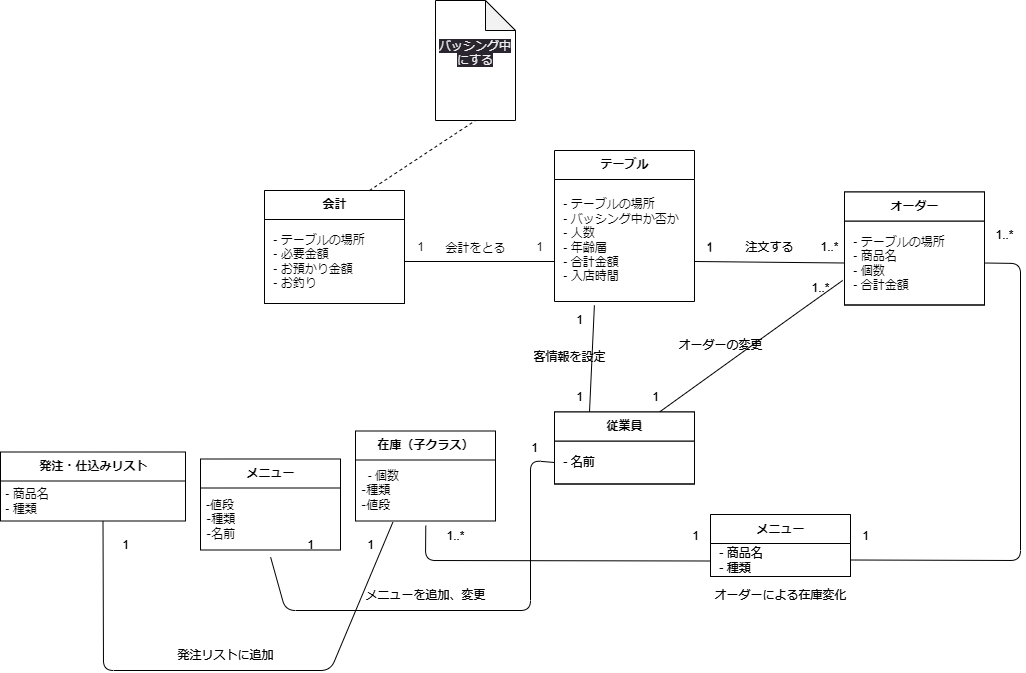

The diagram above was exported from draw.io. Its source (the exported page's mxGraphModel, read from the mxfile embedded in the PNG):
<mxGraphModel dx="1345" dy="550" grid="1" gridSize="10" guides="1" tooltips="1" connect="1" arrows="1" fold="1" page="1" pageScale="1" pageWidth="827" pageHeight="1169" math="0" shadow="0">
  <root>
    <mxCell id="0" />
    <mxCell id="1" parent="0" />
    <mxCell id="2" value="テーブル" style="swimlane;fontStyle=1;align=center;verticalAlign=middle;childLayout=stackLayout;horizontal=1;startSize=29;horizontalStack=0;resizeParent=1;resizeParentMax=0;resizeLast=0;collapsible=0;marginBottom=0;html=1;" parent="1" vertex="1">
      <mxGeometry x="344" y="270" width="140" height="151" as="geometry" />
    </mxCell>
    <mxCell id="3" value="&amp;nbsp;- テーブルの場所&lt;br&gt;&amp;nbsp;- バッシング中か否か&lt;br&gt;&amp;nbsp;- 人数&lt;br&gt;&amp;nbsp;- 年齢層&lt;br&gt;&amp;nbsp;- 合計金額&lt;br&gt;&amp;nbsp;- 入店時間" style="text;html=1;strokeColor=none;fillColor=none;align=left;verticalAlign=middle;spacingLeft=4;spacingRight=4;overflow=hidden;rotatable=0;points=[[0,0.5],[1,0.5]];portConstraint=eastwest;" parent="2" vertex="1">
      <mxGeometry y="29" width="140" height="122" as="geometry" />
    </mxCell>
    <mxCell id="5" value="オーダー" style="swimlane;fontStyle=1;align=center;verticalAlign=middle;childLayout=stackLayout;horizontal=1;startSize=29;horizontalStack=0;resizeParent=1;resizeParentMax=0;resizeLast=0;collapsible=0;marginBottom=0;html=1;" parent="1" vertex="1">
      <mxGeometry x="634" y="311.5" width="140" height="113" as="geometry" />
    </mxCell>
    <mxCell id="85" value="&amp;nbsp;- テーブルの場所&lt;br&gt;&amp;nbsp;- 商品名&lt;br&gt;&amp;nbsp;- 個数&lt;br&gt;&amp;nbsp;- 合計金額" style="text;html=1;strokeColor=none;fillColor=none;align=left;verticalAlign=middle;spacingLeft=4;spacingRight=4;overflow=hidden;rotatable=0;points=[[0,0.5],[1,0.5]];portConstraint=eastwest;" parent="5" vertex="1">
      <mxGeometry y="29" width="140" height="84" as="geometry" />
    </mxCell>
    <mxCell id="8" value="1" style="text;html=1;align=center;verticalAlign=middle;resizable=0;points=[];autosize=1;strokeColor=none;fillColor=none;" parent="1" vertex="1">
      <mxGeometry x="484" y="351.5" width="30" height="30" as="geometry" />
    </mxCell>
    <mxCell id="9" value="1..*" style="text;html=1;align=center;verticalAlign=middle;resizable=0;points=[];autosize=1;strokeColor=none;fillColor=none;" parent="1" vertex="1">
      <mxGeometry x="599" y="351.5" width="40" height="30" as="geometry" />
    </mxCell>
    <mxCell id="10" value="注文する" style="text;html=1;align=center;verticalAlign=middle;resizable=0;points=[];autosize=1;strokeColor=none;fillColor=none;" parent="1" vertex="1">
      <mxGeometry x="524" y="351.5" width="70" height="30" as="geometry" />
    </mxCell>
    <mxCell id="17" style="edgeStyle=none;html=1;exitX=0.25;exitY=0;exitDx=0;exitDy=0;entryX=0.285;entryY=1.031;entryDx=0;entryDy=0;entryPerimeter=0;endArrow=none;endFill=0;" parent="1" source="11" target="3" edge="1">
      <mxGeometry relative="1" as="geometry" />
    </mxCell>
    <mxCell id="33" style="edgeStyle=none;html=1;exitX=0.75;exitY=0;exitDx=0;exitDy=0;entryX=-0.013;entryY=0.708;entryDx=0;entryDy=0;entryPerimeter=0;endArrow=none;endFill=0;" parent="1" source="11" edge="1">
      <mxGeometry relative="1" as="geometry">
        <mxPoint x="632.1800000000001" y="399.972" as="targetPoint" />
        <Array as="points">
          <mxPoint x="590" y="430" />
        </Array>
      </mxGeometry>
    </mxCell>
    <mxCell id="11" value="従業員" style="swimlane;fontStyle=1;align=center;verticalAlign=middle;childLayout=stackLayout;horizontal=1;startSize=29;horizontalStack=0;resizeParent=1;resizeParentMax=0;resizeLast=0;collapsible=0;marginBottom=0;html=1;" parent="1" vertex="1">
      <mxGeometry x="344" y="531.5" width="140" height="72" as="geometry" />
    </mxCell>
    <mxCell id="12" value="&amp;nbsp;- 名前" style="text;html=1;strokeColor=none;fillColor=none;align=left;verticalAlign=middle;spacingLeft=4;spacingRight=4;overflow=hidden;rotatable=0;points=[[0,0.5],[1,0.5]];portConstraint=eastwest;" parent="11" vertex="1">
      <mxGeometry y="29" width="140" height="43" as="geometry" />
    </mxCell>
    <mxCell id="14" value="1" style="text;html=1;align=center;verticalAlign=middle;resizable=0;points=[];autosize=1;strokeColor=none;fillColor=none;" parent="1" vertex="1">
      <mxGeometry x="354" y="501.5" width="30" height="30" as="geometry" />
    </mxCell>
    <mxCell id="15" value="1" style="text;html=1;align=center;verticalAlign=middle;resizable=0;points=[];autosize=1;strokeColor=none;fillColor=none;" parent="1" vertex="1">
      <mxGeometry x="354" y="424.5" width="30" height="30" as="geometry" />
    </mxCell>
    <mxCell id="18" value="客情報を設定" style="text;html=1;align=center;verticalAlign=middle;resizable=0;points=[];autosize=1;strokeColor=none;fillColor=none;" parent="1" vertex="1">
      <mxGeometry x="309" y="461.5" width="100" height="30" as="geometry" />
    </mxCell>
    <mxCell id="19" value="メニュー" style="swimlane;fontStyle=1;align=center;verticalAlign=middle;childLayout=stackLayout;horizontal=1;startSize=29;horizontalStack=0;resizeParent=1;resizeParentMax=0;resizeLast=0;collapsible=0;marginBottom=0;html=1;" parent="1" vertex="1">
      <mxGeometry x="-10" y="578.5" width="140" height="91" as="geometry" />
    </mxCell>
    <mxCell id="20" value="-値段&lt;br&gt;‐種類&lt;br&gt;‐名前" style="text;html=1;strokeColor=none;fillColor=none;align=left;verticalAlign=middle;spacingLeft=4;spacingRight=4;overflow=hidden;rotatable=0;points=[[0,0.5],[1,0.5]];portConstraint=eastwest;" parent="19" vertex="1">
      <mxGeometry y="29" width="140" height="62" as="geometry" />
    </mxCell>
    <mxCell id="22" value="1" style="text;html=1;align=center;verticalAlign=middle;resizable=0;points=[];autosize=1;strokeColor=none;fillColor=none;" parent="1" vertex="1">
      <mxGeometry x="309" y="552.5" width="30" height="30" as="geometry" />
    </mxCell>
    <mxCell id="24" value="1" style="text;html=1;align=center;verticalAlign=middle;resizable=0;points=[];autosize=1;strokeColor=none;fillColor=none;" parent="1" vertex="1">
      <mxGeometry x="85" y="650" width="30" height="30" as="geometry" />
    </mxCell>
    <mxCell id="25" value="メニューを追加、変更" style="text;html=1;align=center;verticalAlign=middle;resizable=0;points=[];autosize=1;strokeColor=none;fillColor=none;" parent="1" vertex="1">
      <mxGeometry x="145" y="700" width="140" height="30" as="geometry" />
    </mxCell>
    <mxCell id="26" value="会計" style="swimlane;fontStyle=1;align=center;verticalAlign=middle;childLayout=stackLayout;horizontal=1;startSize=29;horizontalStack=0;resizeParent=1;resizeParentMax=0;resizeLast=0;collapsible=0;marginBottom=0;html=1;" parent="1" vertex="1">
      <mxGeometry x="54" y="310" width="140" height="113" as="geometry" />
    </mxCell>
    <mxCell id="27" value="&amp;nbsp;- テーブルの場所&lt;br&gt;&amp;nbsp;- 必要金額&lt;br&gt;&amp;nbsp;- お預かり金額&lt;br&gt;&amp;nbsp;- お釣り" style="text;html=1;strokeColor=none;fillColor=none;align=left;verticalAlign=middle;spacingLeft=4;spacingRight=4;overflow=hidden;rotatable=0;points=[[0,0.5],[1,0.5]];portConstraint=eastwest;" parent="26" vertex="1">
      <mxGeometry y="29" width="140" height="84" as="geometry" />
    </mxCell>
    <mxCell id="29" value="1" style="text;html=1;align=center;verticalAlign=middle;resizable=0;points=[];autosize=1;strokeColor=none;fillColor=none;" parent="1" vertex="1">
      <mxGeometry x="314" y="351.5" width="30" height="30" as="geometry" />
    </mxCell>
    <mxCell id="30" value="1" style="text;html=1;align=center;verticalAlign=middle;resizable=0;points=[];autosize=1;strokeColor=none;fillColor=none;" parent="1" vertex="1">
      <mxGeometry x="195" y="351.5" width="30" height="30" as="geometry" />
    </mxCell>
    <mxCell id="31" value="会計をとる" style="text;html=1;align=center;verticalAlign=middle;resizable=0;points=[];autosize=1;strokeColor=none;fillColor=none;" parent="1" vertex="1">
      <mxGeometry x="225" y="353" width="80" height="30" as="geometry" />
    </mxCell>
    <mxCell id="34" value="1" style="text;html=1;align=center;verticalAlign=middle;resizable=0;points=[];autosize=1;strokeColor=none;fillColor=none;" parent="1" vertex="1">
      <mxGeometry x="430" y="501.5" width="30" height="30" as="geometry" />
    </mxCell>
    <mxCell id="35" value="1..*" style="text;html=1;align=center;verticalAlign=middle;resizable=0;points=[];autosize=1;strokeColor=none;fillColor=none;" parent="1" vertex="1">
      <mxGeometry x="590" y="393" width="40" height="30" as="geometry" />
    </mxCell>
    <mxCell id="36" value="オーダーの変更" style="text;html=1;align=center;verticalAlign=middle;resizable=0;points=[];autosize=1;strokeColor=none;fillColor=none;" parent="1" vertex="1">
      <mxGeometry x="455" y="450" width="110" height="30" as="geometry" />
    </mxCell>
    <mxCell id="42" value="オーダーによる在庫変化" style="text;html=1;align=center;verticalAlign=middle;resizable=0;points=[];autosize=1;strokeColor=none;fillColor=none;" parent="1" vertex="1">
      <mxGeometry x="490" y="700" width="160" height="30" as="geometry" />
    </mxCell>
    <mxCell id="55" value="在庫（子クラス）" style="swimlane;fontStyle=1;align=center;verticalAlign=middle;childLayout=stackLayout;horizontal=1;startSize=29;horizontalStack=0;resizeParent=1;resizeParentMax=0;resizeLast=0;collapsible=0;marginBottom=0;html=1;" parent="1" vertex="1">
      <mxGeometry x="145" y="550.5" width="140" height="90" as="geometry" />
    </mxCell>
    <mxCell id="56" value="&amp;nbsp;&amp;nbsp;- 個数&lt;br&gt;‐種類&lt;br&gt;‐値段" style="text;html=1;strokeColor=none;fillColor=none;align=left;verticalAlign=middle;spacingLeft=4;spacingRight=4;overflow=hidden;rotatable=0;points=[[0,0.5],[1,0.5]];portConstraint=eastwest;" parent="55" vertex="1">
      <mxGeometry y="29" width="140" height="61" as="geometry" />
    </mxCell>
    <mxCell id="61" style="edgeStyle=none;html=1;exitX=0;exitY=0.5;exitDx=0;exitDy=0;entryX=0.501;entryY=1.117;entryDx=0;entryDy=0;entryPerimeter=0;endArrow=none;endFill=0;" parent="1" source="12" target="20" edge="1">
      <mxGeometry relative="1" as="geometry">
        <Array as="points">
          <mxPoint x="320" y="580" />
          <mxPoint x="320" y="730" />
          <mxPoint x="75" y="730" />
        </Array>
      </mxGeometry>
    </mxCell>
    <mxCell id="68" style="edgeStyle=none;html=1;exitX=0;exitY=0.75;exitDx=0;exitDy=0;entryX=0.502;entryY=1.077;entryDx=0;entryDy=0;entryPerimeter=0;endArrow=none;endFill=0;" parent="1" source="64" target="56" edge="1">
      <mxGeometry relative="1" as="geometry">
        <Array as="points">
          <mxPoint x="215" y="680" />
        </Array>
      </mxGeometry>
    </mxCell>
    <mxCell id="64" value="商品（親クラス）" style="swimlane;fontStyle=1;align=center;verticalAlign=middle;childLayout=stackLayout;horizontal=1;startSize=29;horizontalStack=0;resizeParent=1;resizeParentMax=0;resizeLast=0;collapsible=0;marginBottom=0;html=1;" parent="1" vertex="1">
      <mxGeometry x="500" y="634" width="140" height="62" as="geometry" />
    </mxCell>
    <mxCell id="65" value="&amp;nbsp;- 商品名&lt;br&gt;&amp;nbsp;- 種類" style="text;html=1;strokeColor=none;fillColor=none;align=left;verticalAlign=middle;spacingLeft=4;spacingRight=4;overflow=hidden;rotatable=0;points=[[0,0.5],[1,0.5]];portConstraint=eastwest;" parent="64" vertex="1">
      <mxGeometry y="29" width="140" height="33" as="geometry" />
    </mxCell>
    <mxCell id="67" style="edgeStyle=none;html=1;exitX=1;exitY=0.5;exitDx=0;exitDy=0;entryX=1;entryY=0.5;entryDx=0;entryDy=0;endArrow=none;endFill=0;" parent="1" target="65" edge="1">
      <mxGeometry relative="1" as="geometry">
        <Array as="points">
          <mxPoint x="810" y="383" />
          <mxPoint x="810" y="680" />
        </Array>
        <mxPoint x="774" y="382.5" as="sourcePoint" />
      </mxGeometry>
    </mxCell>
    <mxCell id="69" value="1" style="text;html=1;align=center;verticalAlign=middle;resizable=0;points=[];autosize=1;strokeColor=none;fillColor=none;" parent="1" vertex="1">
      <mxGeometry x="640" y="640.5" width="30" height="30" as="geometry" />
    </mxCell>
    <mxCell id="70" value="1" style="text;html=1;align=center;verticalAlign=middle;resizable=0;points=[];autosize=1;strokeColor=none;fillColor=none;" parent="1" vertex="1">
      <mxGeometry x="470" y="640.5" width="30" height="30" as="geometry" />
    </mxCell>
    <mxCell id="71" value="1..*" style="text;html=1;align=center;verticalAlign=middle;resizable=0;points=[];autosize=1;strokeColor=none;fillColor=none;" parent="1" vertex="1">
      <mxGeometry x="225" y="640.5" width="40" height="30" as="geometry" />
    </mxCell>
    <mxCell id="72" value="1..*" style="text;html=1;align=center;verticalAlign=middle;resizable=0;points=[];autosize=1;strokeColor=none;fillColor=none;" parent="1" vertex="1">
      <mxGeometry x="774" y="340" width="40" height="30" as="geometry" />
    </mxCell>
    <mxCell id="74" value="発注・仕込みリスト" style="swimlane;fontStyle=1;align=center;verticalAlign=middle;childLayout=stackLayout;horizontal=1;startSize=29;horizontalStack=0;resizeParent=1;resizeParentMax=0;resizeLast=0;collapsible=0;marginBottom=0;html=1;" parent="1" vertex="1">
      <mxGeometry x="-210" y="571.5" width="185" height="69" as="geometry" />
    </mxCell>
    <mxCell id="135" value="&lt;span style=&quot;&quot;&gt;&amp;nbsp;- 商品名&lt;/span&gt;&lt;br style=&quot;&quot;&gt;&lt;div style=&quot;&quot;&gt;&lt;span style=&quot;background-color: initial;&quot;&gt;&amp;nbsp;- 種類&lt;/span&gt;&lt;/div&gt;" style="text;html=1;align=left;verticalAlign=middle;resizable=0;points=[];autosize=1;strokeColor=none;fillColor=none;" parent="74" vertex="1">
      <mxGeometry y="29" width="185" height="40" as="geometry" />
    </mxCell>
    <mxCell id="78" value="1" style="text;html=1;align=center;verticalAlign=middle;resizable=0;points=[];autosize=1;strokeColor=none;fillColor=none;" parent="1" vertex="1">
      <mxGeometry x="-100" y="650" width="30" height="30" as="geometry" />
    </mxCell>
    <mxCell id="79" value="1" style="text;html=1;align=center;verticalAlign=middle;resizable=0;points=[];autosize=1;strokeColor=none;fillColor=none;" parent="1" vertex="1">
      <mxGeometry x="145" y="650" width="30" height="30" as="geometry" />
    </mxCell>
    <mxCell id="80" value="発注リストに追加" style="text;html=1;align=center;verticalAlign=middle;resizable=0;points=[];autosize=1;strokeColor=none;fillColor=none;" parent="1" vertex="1">
      <mxGeometry x="-45" y="760" width="120" height="30" as="geometry" />
    </mxCell>
    <mxCell id="83" style="edgeStyle=none;html=1;exitX=1;exitY=0.5;exitDx=0;exitDy=0;entryX=0;entryY=0.5;entryDx=0;entryDy=0;endArrow=none;endFill=0;" parent="1" target="85" edge="1">
      <mxGeometry relative="1" as="geometry">
        <mxPoint x="554" y="381.5" as="targetPoint" />
        <mxPoint x="483.99999999999955" y="381" as="sourcePoint" />
      </mxGeometry>
    </mxCell>
    <mxCell id="84" value="オーダー" style="swimlane;fontStyle=1;align=center;verticalAlign=middle;childLayout=stackLayout;horizontal=1;startSize=29;horizontalStack=0;resizeParent=1;resizeParentMax=0;resizeLast=0;collapsible=0;marginBottom=0;html=1;" parent="1" vertex="1">
      <mxGeometry x="634" y="311.5" width="140" height="113" as="geometry" />
    </mxCell>
    <mxCell id="86" value="1" style="text;html=1;align=center;verticalAlign=middle;resizable=0;points=[];autosize=1;strokeColor=none;fillColor=none;" parent="1" vertex="1">
      <mxGeometry x="484" y="353" width="30" height="30" as="geometry" />
    </mxCell>
    <mxCell id="87" value="1..*" style="text;html=1;align=center;verticalAlign=middle;resizable=0;points=[];autosize=1;strokeColor=none;fillColor=none;" parent="1" vertex="1">
      <mxGeometry x="599" y="351.5" width="40" height="30" as="geometry" />
    </mxCell>
    <mxCell id="88" value="注文する" style="text;html=1;align=center;verticalAlign=middle;resizable=0;points=[];autosize=1;strokeColor=none;fillColor=none;" parent="1" vertex="1">
      <mxGeometry x="524" y="351.5" width="70" height="30" as="geometry" />
    </mxCell>
    <mxCell id="91" value="従業員" style="swimlane;fontStyle=1;align=center;verticalAlign=middle;childLayout=stackLayout;horizontal=1;startSize=29;horizontalStack=0;resizeParent=1;resizeParentMax=0;resizeLast=0;collapsible=0;marginBottom=0;html=1;" parent="1" vertex="1">
      <mxGeometry x="344" y="531.5" width="140" height="72" as="geometry" />
    </mxCell>
    <mxCell id="92" value="&amp;nbsp;- 名前" style="text;html=1;strokeColor=none;fillColor=none;align=left;verticalAlign=middle;spacingLeft=4;spacingRight=4;overflow=hidden;rotatable=0;points=[[0,0.5],[1,0.5]];portConstraint=eastwest;" parent="91" vertex="1">
      <mxGeometry y="29" width="140" height="43" as="geometry" />
    </mxCell>
    <mxCell id="93" value="1" style="text;html=1;align=center;verticalAlign=middle;resizable=0;points=[];autosize=1;strokeColor=none;fillColor=none;" parent="1" vertex="1">
      <mxGeometry x="354" y="501.5" width="30" height="30" as="geometry" />
    </mxCell>
    <mxCell id="94" value="1" style="text;html=1;align=center;verticalAlign=middle;resizable=0;points=[];autosize=1;strokeColor=none;fillColor=none;" parent="1" vertex="1">
      <mxGeometry x="354" y="424.5" width="30" height="30" as="geometry" />
    </mxCell>
    <mxCell id="95" value="客情報を設定" style="text;html=1;align=center;verticalAlign=middle;resizable=0;points=[];autosize=1;strokeColor=none;fillColor=none;" parent="1" vertex="1">
      <mxGeometry x="309" y="461.5" width="100" height="30" as="geometry" />
    </mxCell>
    <mxCell id="98" value="1" style="text;html=1;align=center;verticalAlign=middle;resizable=0;points=[];autosize=1;strokeColor=none;fillColor=none;" parent="1" vertex="1">
      <mxGeometry x="309" y="552.5" width="30" height="30" as="geometry" />
    </mxCell>
    <mxCell id="99" value="1" style="text;html=1;align=center;verticalAlign=middle;resizable=0;points=[];autosize=1;strokeColor=none;fillColor=none;" parent="1" vertex="1">
      <mxGeometry x="85" y="650" width="30" height="30" as="geometry" />
    </mxCell>
    <mxCell id="100" value="メニューを追加、変更" style="text;html=1;align=center;verticalAlign=middle;resizable=0;points=[];autosize=1;strokeColor=none;fillColor=none;" parent="1" vertex="1">
      <mxGeometry x="145" y="700" width="140" height="30" as="geometry" />
    </mxCell>
    <mxCell id="137" style="edgeStyle=none;html=1;exitX=0.75;exitY=0;exitDx=0;exitDy=0;entryX=0.5;entryY=1;entryDx=0;entryDy=0;entryPerimeter=0;endArrow=none;endFill=0;dashed=1;" parent="1" source="101" target="136" edge="1">
      <mxGeometry relative="1" as="geometry" />
    </mxCell>
    <mxCell id="101" value="会計" style="swimlane;fontStyle=1;align=center;verticalAlign=middle;childLayout=stackLayout;horizontal=1;startSize=29;horizontalStack=0;resizeParent=1;resizeParentMax=0;resizeLast=0;collapsible=0;marginBottom=0;html=1;" parent="1" vertex="1">
      <mxGeometry x="54" y="310" width="140" height="113" as="geometry" />
    </mxCell>
    <mxCell id="103" style="edgeStyle=none;html=1;exitX=0;exitY=0.5;exitDx=0;exitDy=0;entryX=1;entryY=0.5;entryDx=0;entryDy=0;endArrow=none;endFill=0;" parent="1" edge="1">
      <mxGeometry relative="1" as="geometry">
        <mxPoint x="344" y="381" as="sourcePoint" />
        <mxPoint x="194" y="381" as="targetPoint" />
      </mxGeometry>
    </mxCell>
    <mxCell id="107" value="1" style="text;html=1;align=center;verticalAlign=middle;resizable=0;points=[];autosize=1;strokeColor=none;fillColor=none;" parent="1" vertex="1">
      <mxGeometry x="430" y="501.5" width="30" height="30" as="geometry" />
    </mxCell>
    <mxCell id="108" value="1..*" style="text;html=1;align=center;verticalAlign=middle;resizable=0;points=[];autosize=1;strokeColor=none;fillColor=none;" parent="1" vertex="1">
      <mxGeometry x="590" y="393" width="40" height="30" as="geometry" />
    </mxCell>
    <mxCell id="109" value="オーダーの変更" style="text;html=1;align=center;verticalAlign=middle;resizable=0;points=[];autosize=1;strokeColor=none;fillColor=none;" parent="1" vertex="1">
      <mxGeometry x="455" y="450" width="110" height="30" as="geometry" />
    </mxCell>
    <mxCell id="110" value="オーダーによる在庫変化" style="text;html=1;align=center;verticalAlign=middle;resizable=0;points=[];autosize=1;strokeColor=none;fillColor=none;" parent="1" vertex="1">
      <mxGeometry x="490" y="700" width="160" height="30" as="geometry" />
    </mxCell>
    <mxCell id="119" value="メニュー" style="swimlane;fontStyle=1;align=center;verticalAlign=middle;childLayout=stackLayout;horizontal=1;startSize=29;horizontalStack=0;resizeParent=1;resizeParentMax=0;resizeLast=0;collapsible=0;marginBottom=0;html=1;" parent="1" vertex="1">
      <mxGeometry x="500" y="634" width="140" height="62" as="geometry" />
    </mxCell>
    <mxCell id="120" value="&amp;nbsp;- 商品名&lt;br&gt;&amp;nbsp;- 種類" style="text;html=1;strokeColor=none;fillColor=none;align=left;verticalAlign=middle;spacingLeft=4;spacingRight=4;overflow=hidden;rotatable=0;points=[[0,0.5],[1,0.5]];portConstraint=eastwest;" parent="119" vertex="1">
      <mxGeometry y="29" width="140" height="33" as="geometry" />
    </mxCell>
    <mxCell id="122" value="1" style="text;html=1;align=center;verticalAlign=middle;resizable=0;points=[];autosize=1;strokeColor=none;fillColor=none;" parent="1" vertex="1">
      <mxGeometry x="640" y="640.5" width="30" height="30" as="geometry" />
    </mxCell>
    <mxCell id="123" value="1" style="text;html=1;align=center;verticalAlign=middle;resizable=0;points=[];autosize=1;strokeColor=none;fillColor=none;" parent="1" vertex="1">
      <mxGeometry x="470" y="640.5" width="30" height="30" as="geometry" />
    </mxCell>
    <mxCell id="124" value="1..*" style="text;html=1;align=center;verticalAlign=middle;resizable=0;points=[];autosize=1;strokeColor=none;fillColor=none;" parent="1" vertex="1">
      <mxGeometry x="225" y="640.5" width="40" height="30" as="geometry" />
    </mxCell>
    <mxCell id="125" value="1..*" style="text;html=1;align=center;verticalAlign=middle;resizable=0;points=[];autosize=1;strokeColor=none;fillColor=none;" parent="1" vertex="1">
      <mxGeometry x="774" y="340" width="40" height="30" as="geometry" />
    </mxCell>
    <mxCell id="126" style="edgeStyle=none;html=1;exitX=0.267;exitY=1.036;exitDx=0;exitDy=0;exitPerimeter=0;entryX=0.5;entryY=1;entryDx=0;entryDy=0;endArrow=none;endFill=0;" parent="1" edge="1">
      <mxGeometry relative="1" as="geometry">
        <mxPoint x="-107.5" y="640.5" as="targetPoint" />
        <Array as="points">
          <mxPoint x="120" y="790" />
          <mxPoint x="-107" y="790" />
        </Array>
        <mxPoint x="182.3800000000001" y="641.6880000000001" as="sourcePoint" />
      </mxGeometry>
    </mxCell>
    <mxCell id="129" value="1" style="text;html=1;align=center;verticalAlign=middle;resizable=0;points=[];autosize=1;strokeColor=none;fillColor=none;" parent="1" vertex="1">
      <mxGeometry x="-100" y="650" width="30" height="30" as="geometry" />
    </mxCell>
    <mxCell id="130" value="1" style="text;html=1;align=center;verticalAlign=middle;resizable=0;points=[];autosize=1;strokeColor=none;fillColor=none;" parent="1" vertex="1">
      <mxGeometry x="145" y="650" width="30" height="30" as="geometry" />
    </mxCell>
    <mxCell id="131" value="発注リストに追加" style="text;html=1;align=center;verticalAlign=middle;resizable=0;points=[];autosize=1;strokeColor=none;fillColor=none;" parent="1" vertex="1">
      <mxGeometry x="-45" y="760" width="120" height="30" as="geometry" />
    </mxCell>
    <mxCell id="136" value="&#10;&lt;span style=&quot;color: rgb(240, 240, 240); font-family: Helvetica; font-size: 12px; font-style: normal; font-variant-ligatures: normal; font-variant-caps: normal; font-weight: 400; letter-spacing: normal; orphans: 2; text-align: center; text-indent: 0px; text-transform: none; widows: 2; word-spacing: 0px; -webkit-text-stroke-width: 0px; background-color: rgb(42, 37, 47); text-decoration-thickness: initial; text-decoration-style: initial; text-decoration-color: initial; float: none; display: inline !important;&quot;&gt;バッシング中&lt;/span&gt;&lt;br style=&quot;border-color: rgb(0, 0, 0); color: rgb(240, 240, 240); font-family: Helvetica; font-size: 12px; font-style: normal; font-variant-ligatures: normal; font-variant-caps: normal; font-weight: 400; letter-spacing: normal; orphans: 2; text-align: center; text-indent: 0px; text-transform: none; widows: 2; word-spacing: 0px; -webkit-text-stroke-width: 0px; background-color: rgb(42, 37, 47); text-decoration-thickness: initial; text-decoration-style: initial; text-decoration-color: initial;&quot;&gt;&lt;span style=&quot;color: rgb(240, 240, 240); font-family: Helvetica; font-size: 12px; font-style: normal; font-variant-ligatures: normal; font-variant-caps: normal; font-weight: 400; letter-spacing: normal; orphans: 2; text-align: center; text-indent: 0px; text-transform: none; widows: 2; word-spacing: 0px; -webkit-text-stroke-width: 0px; background-color: rgb(42, 37, 47); text-decoration-thickness: initial; text-decoration-style: initial; text-decoration-color: initial; float: none; display: inline !important;&quot;&gt;にする&lt;/span&gt;&#10;&#10;" style="shape=note;whiteSpace=wrap;html=1;backgroundOutline=1;darkOpacity=0.05;" parent="1" vertex="1">
      <mxGeometry x="225" y="120" width="80" height="120" as="geometry" />
    </mxCell>
  </root>
</mxGraphModel>